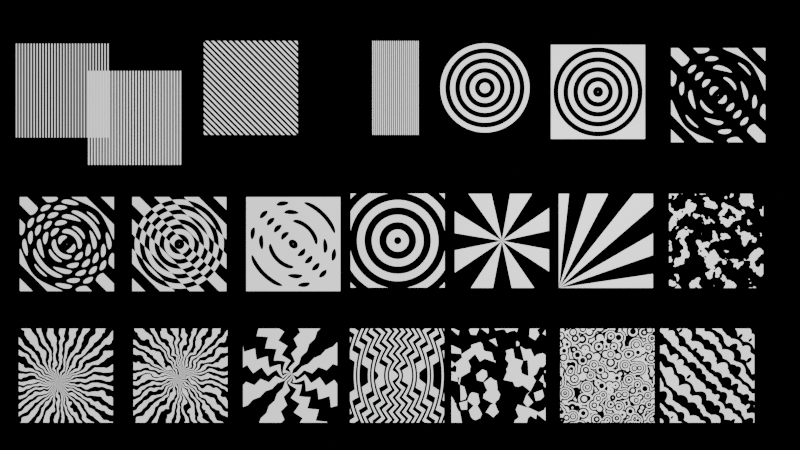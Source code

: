 # Source: Pattern01.blend  (saved by Blender 4.3.32; exported with 4.5.12 LTS)
import bpy
from mathutils import Matrix  # noqa: F401  (used for matrix-valued properties, if any)

bpy.ops.wm.read_factory_settings(use_empty=True)
scene = bpy.context.scene
scene.name = 'Scene'

# ---- collections
col_collection = bpy.data.collections.new('Collection'); scene.collection.children.link(col_collection)

# ---- materials (node trees are filled in below, after node groups)
mat_material_001 = bpy.data.materials.new('Material.001')
mat_material_002 = bpy.data.materials.new('Material.002')
mat_material_003 = bpy.data.materials.new('Material.003')
mat_material_004 = bpy.data.materials.new('Material.004')
mat_material_005 = bpy.data.materials.new('Material.005')
mat_material_006 = bpy.data.materials.new('Material.006')
mat_material_007 = bpy.data.materials.new('Material.007')
mat_material_008 = bpy.data.materials.new('Material.008')
mat_material_009 = bpy.data.materials.new('Material.009')
mat_material_010 = bpy.data.materials.new('Material.010')
mat_material_011 = bpy.data.materials.new('Material.011')
mat_material_012 = bpy.data.materials.new('Material.012')
mat_material_013 = bpy.data.materials.new('Material.013')
mat_material_014 = bpy.data.materials.new('Material.014')
mat_material_015 = bpy.data.materials.new('Material.015')
mat_material_016 = bpy.data.materials.new('Material.016')
mat_material_017 = bpy.data.materials.new('Material.017')
mat_material_018 = bpy.data.materials.new('Material.018')
mat_material_019 = bpy.data.materials.new('Material.019')
mat_material_020 = bpy.data.materials.new('Material.020')
mat_material_021 = bpy.data.materials.new('Material.021')
mat_material_022 = bpy.data.materials.new('Material.022')
mat_material_023 = bpy.data.materials.new('Material.023')
mat_material_024 = bpy.data.materials.new('Material.024')
mat_material_025 = bpy.data.materials.new('Material.025')
mat_material_026 = bpy.data.materials.new('Material.026')

# ---- node groups
ng_geometry_nodes = bpy.data.node_groups.new('Geometry Nodes', 'GeometryNodeTree')
_s = ng_geometry_nodes.interface.new_socket(name='Geometry', in_out='OUTPUT', socket_type='NodeSocketGeometry')
_s = ng_geometry_nodes.interface.new_socket(name='Geometry', in_out='INPUT', socket_type='NodeSocketGeometry')
ng_geometry_nodes.is_modifier = True
_N = ng_geometry_nodes.nodes; _L = ng_geometry_nodes.links
n0 = _N.new('NodeGroupOutput'); n0.name = 'Group Output'; n0.location = (440, 0)
n1 = _N.new('GeometryNodeStringToCurves'); n1.name = 'String to Curves'; n1.location = (-315, 84)
n1.font = None
n1.inputs[1].default_value = 0.1
n2 = _N.new('GeometryNodeCurveToMesh'); n2.name = 'Curve to Mesh'; n2.location = (64, 89)
n3 = _N.new('GeometryNodeFillCurve'); n3.name = 'Fill Curve'; n3.location = (-110, 90)
n4 = _N.new('GeometryNodeSetMaterial'); n4.name = 'Set Material'; n4.location = (244, 52)
n4.inputs[2].default_value = mat_material_003
n5 = _N.new('FunctionNodeInputString'); n5.name = 'String'; n5.location = (-687, -112)
n5.string = 'Not trasparent'
n5.outputs[0].default_value = ''
n6 = _N.new('FunctionNodeInputString'); n6.name = 'String.001'; n6.location = (-684, -228)
n6.string = 'Transform:Location:Z=0.0'
n6.outputs[0].default_value = ''
n7 = _N.new('GeometryNodeStringJoin'); n7.name = 'Join Strings'; n7.location = (-496, -112)
n8 = _N.new('FunctionNodeInputSpecialCharacters'); n8.name = 'Special Characters'; n8.location = (-693, -25)
_L.new(n4.outputs[0], n0.inputs[0])
_L.new(n3.outputs[0], n2.inputs[0])
_L.new(n1.outputs[0], n3.inputs[0])
_L.new(n2.outputs[0], n4.inputs[0])
_L.new(n6.outputs[0], n7.inputs[1])
_L.new(n5.outputs[0], n7.inputs[1])
_L.new(n8.outputs[0], n7.inputs[0])
_L.new(n7.outputs[0], n1.inputs[0])
n0.is_active_output = True
ng_geometry_nodes_001 = bpy.data.node_groups.new('Geometry Nodes.001', 'GeometryNodeTree')
_s = ng_geometry_nodes_001.interface.new_socket(name='Geometry', in_out='OUTPUT', socket_type='NodeSocketGeometry')
_s = ng_geometry_nodes_001.interface.new_socket(name='Geometry', in_out='INPUT', socket_type='NodeSocketGeometry')
ng_geometry_nodes_001.is_modifier = True
_N = ng_geometry_nodes_001.nodes; _L = ng_geometry_nodes_001.links
n0 = _N.new('NodeGroupOutput'); n0.name = 'Group Output'; n0.location = (440, 0)
n1 = _N.new('GeometryNodeStringToCurves'); n1.name = 'String to Curves'; n1.location = (-315, 84)
n1.font = None
n1.inputs[1].default_value = 0.1
n2 = _N.new('GeometryNodeCurveToMesh'); n2.name = 'Curve to Mesh'; n2.location = (64, 89)
n3 = _N.new('GeometryNodeFillCurve'); n3.name = 'Fill Curve'; n3.location = (-110, 90)
n4 = _N.new('GeometryNodeSetMaterial'); n4.name = 'Set Material'; n4.location = (244, 52)
n4.inputs[2].default_value = mat_material_004
n5 = _N.new('FunctionNodeInputString'); n5.name = 'String'; n5.location = (-687, -112)
n5.string = 'Trasparent'
n5.outputs[0].default_value = ''
n6 = _N.new('FunctionNodeInputString'); n6.name = 'String.001'; n6.location = (-684, -228)
n6.string = 'Transform:Location:Z=0.1'
n6.outputs[0].default_value = ''
n7 = _N.new('GeometryNodeStringJoin'); n7.name = 'Join Strings'; n7.location = (-496, -112)
n8 = _N.new('FunctionNodeInputSpecialCharacters'); n8.name = 'Special Characters'; n8.location = (-693, -25)
_L.new(n4.outputs[0], n0.inputs[0])
_L.new(n3.outputs[0], n2.inputs[0])
_L.new(n1.outputs[0], n3.inputs[0])
_L.new(n2.outputs[0], n4.inputs[0])
_L.new(n6.outputs[0], n7.inputs[1])
_L.new(n5.outputs[0], n7.inputs[1])
_L.new(n8.outputs[0], n7.inputs[0])
_L.new(n7.outputs[0], n1.inputs[0])
n0.is_active_output = True
ng_geometry_nodes_002 = bpy.data.node_groups.new('Geometry Nodes.002', 'GeometryNodeTree')
_s = ng_geometry_nodes_002.interface.new_socket(name='Geometry', in_out='OUTPUT', socket_type='NodeSocketGeometry')
_s = ng_geometry_nodes_002.interface.new_socket(name='Geometry', in_out='INPUT', socket_type='NodeSocketGeometry')
ng_geometry_nodes_002.is_modifier = True
_N = ng_geometry_nodes_002.nodes; _L = ng_geometry_nodes_002.links
n0 = _N.new('NodeGroupOutput'); n0.name = 'Group Output'; n0.location = (440, 0)
n1 = _N.new('GeometryNodeStringToCurves'); n1.name = 'String to Curves'; n1.location = (-315, 84)
n1.font = None
n1.inputs[1].default_value = 0.1
n2 = _N.new('GeometryNodeCurveToMesh'); n2.name = 'Curve to Mesh'; n2.location = (64, 89)
n3 = _N.new('GeometryNodeFillCurve'); n3.name = 'Fill Curve'; n3.location = (-110, 90)
n4 = _N.new('GeometryNodeSetMaterial'); n4.name = 'Set Material'; n4.location = (244, 52)
n4.inputs[2].default_value = mat_material_006
n5 = _N.new('FunctionNodeInputString'); n5.name = 'String'; n5.location = (-687, -112)
n5.string = 'Trasparent'
n5.outputs[0].default_value = ''
n6 = _N.new('FunctionNodeInputString'); n6.name = 'String.001'; n6.location = (-684, -228)
n6.string = 'Transform:Location:Z=0.2'
n6.outputs[0].default_value = ''
n7 = _N.new('GeometryNodeStringJoin'); n7.name = 'Join Strings'; n7.location = (-496, -112)
n8 = _N.new('FunctionNodeInputSpecialCharacters'); n8.name = 'Special Characters'; n8.location = (-693, -25)
n9 = _N.new('FunctionNodeInputString'); n9.name = 'String.002'; n9.location = (-682, -326)
n9.string = 'Wave Texture: Diagonal'
n9.outputs[0].default_value = ''
_L.new(n4.outputs[0], n0.inputs[0])
_L.new(n3.outputs[0], n2.inputs[0])
_L.new(n1.outputs[0], n3.inputs[0])
_L.new(n2.outputs[0], n4.inputs[0])
_L.new(n6.outputs[0], n7.inputs[1])
_L.new(n5.outputs[0], n7.inputs[1])
_L.new(n8.outputs[0], n7.inputs[0])
_L.new(n7.outputs[0], n1.inputs[0])
_L.new(n9.outputs[0], n7.inputs[1])
n0.is_active_output = True
ng_geometry_nodes_003 = bpy.data.node_groups.new('Geometry Nodes.003', 'GeometryNodeTree')
_s = ng_geometry_nodes_003.interface.new_socket(name='Geometry', in_out='OUTPUT', socket_type='NodeSocketGeometry')
_s = ng_geometry_nodes_003.interface.new_socket(name='Geometry', in_out='INPUT', socket_type='NodeSocketGeometry')
ng_geometry_nodes_003.is_modifier = True
_N = ng_geometry_nodes_003.nodes; _L = ng_geometry_nodes_003.links
n0 = _N.new('NodeGroupOutput'); n0.name = 'Group Output'; n0.location = (440, 0)
n1 = _N.new('GeometryNodeStringToCurves'); n1.name = 'String to Curves'; n1.location = (-315, 84)
n1.font = None
n1.inputs[1].default_value = 0.1
n2 = _N.new('GeometryNodeCurveToMesh'); n2.name = 'Curve to Mesh'; n2.location = (64, 89)
n3 = _N.new('GeometryNodeFillCurve'); n3.name = 'Fill Curve'; n3.location = (-110, 90)
n4 = _N.new('GeometryNodeSetMaterial'); n4.name = 'Set Material'; n4.location = (244, 52)
n4.inputs[2].default_value = mat_material_008
n5 = _N.new('FunctionNodeInputString'); n5.name = 'String'; n5.location = (-687, -112)
n5.string = 'Trasparent'
n5.outputs[0].default_value = ''
n6 = _N.new('FunctionNodeInputString'); n6.name = 'String.001'; n6.location = (-684, -228)
n6.string = 'Transform:Location:Z=0.2'
n6.outputs[0].default_value = ''
n7 = _N.new('GeometryNodeStringJoin'); n7.name = 'Join Strings'; n7.location = (-496, -112)
n8 = _N.new('FunctionNodeInputSpecialCharacters'); n8.name = 'Special Characters'; n8.location = (-693, -25)
n9 = _N.new('FunctionNodeInputString'); n9.name = 'String.002'; n9.location = (-682, -326)
n9.outputs[0].default_value = ''
_L.new(n4.outputs[0], n0.inputs[0])
_L.new(n3.outputs[0], n2.inputs[0])
_L.new(n1.outputs[0], n3.inputs[0])
_L.new(n2.outputs[0], n4.inputs[0])
_L.new(n6.outputs[0], n7.inputs[1])
_L.new(n5.outputs[0], n7.inputs[1])
_L.new(n8.outputs[0], n7.inputs[0])
_L.new(n7.outputs[0], n1.inputs[0])
_L.new(n9.outputs[0], n7.inputs[1])
n0.is_active_output = True
ng_geometry_nodes_004 = bpy.data.node_groups.new('Geometry Nodes.004', 'GeometryNodeTree')
_s = ng_geometry_nodes_004.interface.new_socket(name='Geometry', in_out='OUTPUT', socket_type='NodeSocketGeometry')
_s = ng_geometry_nodes_004.interface.new_socket(name='Geometry', in_out='INPUT', socket_type='NodeSocketGeometry')
ng_geometry_nodes_004.is_modifier = True
_N = ng_geometry_nodes_004.nodes; _L = ng_geometry_nodes_004.links
n0 = _N.new('NodeGroupOutput'); n0.name = 'Group Output'; n0.location = (440, 0)
n1 = _N.new('GeometryNodeStringToCurves'); n1.name = 'String to Curves'; n1.location = (-315, 84)
n1.font = None
n1.inputs[1].default_value = 0.1
n2 = _N.new('GeometryNodeCurveToMesh'); n2.name = 'Curve to Mesh'; n2.location = (64, 89)
n3 = _N.new('GeometryNodeFillCurve'); n3.name = 'Fill Curve'; n3.location = (-110, 90)
n4 = _N.new('GeometryNodeSetMaterial'); n4.name = 'Set Material'; n4.location = (244, 52)
n4.inputs[2].default_value = mat_material_016
n5 = _N.new('FunctionNodeInputString'); n5.name = 'String'; n5.location = (-687, -112)
n5.string = 'Trasparent'
n5.outputs[0].default_value = ''
n6 = _N.new('FunctionNodeInputString'); n6.name = 'String.001'; n6.location = (-684, -228)
n6.string = 'Transform:Location:Z=0.2'
n6.outputs[0].default_value = ''
n7 = _N.new('GeometryNodeStringJoin'); n7.name = 'Join Strings'; n7.location = (-496, -112)
n8 = _N.new('FunctionNodeInputSpecialCharacters'); n8.name = 'Special Characters'; n8.location = (-693, -25)
n9 = _N.new('FunctionNodeInputString'); n9.name = 'String.002'; n9.location = (-682, -326)
n9.string = 'No Gradient texture'
n9.outputs[0].default_value = ''
_L.new(n4.outputs[0], n0.inputs[0])
_L.new(n3.outputs[0], n2.inputs[0])
_L.new(n1.outputs[0], n3.inputs[0])
_L.new(n2.outputs[0], n4.inputs[0])
_L.new(n6.outputs[0], n7.inputs[1])
_L.new(n5.outputs[0], n7.inputs[1])
_L.new(n8.outputs[0], n7.inputs[0])
_L.new(n7.outputs[0], n1.inputs[0])
_L.new(n9.outputs[0], n7.inputs[1])
n0.is_active_output = True

# ---- material node trees
mat_material_001.use_nodes = True; mat_material_001.node_tree.nodes.clear()
_N = mat_material_001.node_tree.nodes; _L = mat_material_001.node_tree.links
n0 = _N.new('ShaderNodeOutputMaterial'); n0.name = 'Material Output'; n0.location = (599, 353)
n1 = _N.new('ShaderNodeTexWave'); n1.name = 'Wave Texture'; n1.location = (49, 297)
n2 = _N.new('ShaderNodeMapping'); n2.name = 'Mapping'; n2.location = (-151, 302)
n3 = _N.new('ShaderNodeTexCoord'); n3.name = 'Texture Coordinate'; n3.location = (-328, 302)
n4 = _N.new('ShaderNodeMix'); n4.name = 'Mix'; n4.location = (239, 328)
n4.data_type = 'RGBA'
n4.blend_type = 'BURN'
n4.inputs[7].default_value = (0.0, 0.0, 0.0, 1.0)
n5 = _N.new('ShaderNodeMix'); n5.name = 'Mix.001'; n5.location = (419, 355)
n5.data_type = 'RGBA'
n5.blend_type = 'DODGE'
n5.inputs[0].default_value = 1.0
_L.new(n5.outputs[2], n0.inputs[0])
_L.new(n2.outputs[0], n1.inputs[0])
_L.new(n3.outputs[3], n2.inputs[0])
_L.new(n1.outputs[0], n4.inputs[6])
_L.new(n4.outputs[2], n5.inputs[6])
n0.is_active_output = True
mat_material_002.use_nodes = True; mat_material_002.node_tree.nodes.clear()
_N = mat_material_002.node_tree.nodes; _L = mat_material_002.node_tree.links
n0 = _N.new('ShaderNodeOutputMaterial'); n0.name = 'Material Output'; n0.location = (879, 360)
n1 = _N.new('ShaderNodeTexWave'); n1.name = 'Wave Texture'; n1.location = (49, 297)
n2 = _N.new('ShaderNodeMapping'); n2.name = 'Mapping'; n2.location = (-151, 302)
n3 = _N.new('ShaderNodeTexCoord'); n3.name = 'Texture Coordinate'; n3.location = (-328, 302)
n4 = _N.new('ShaderNodeMix'); n4.name = 'Mix'; n4.location = (239, 328)
n4.data_type = 'RGBA'
n4.blend_type = 'BURN'
n4.inputs[7].default_value = (0.0, 0.0, 0.0, 1.0)
n5 = _N.new('ShaderNodeMix'); n5.name = 'Mix.001'; n5.location = (419, 355)
n5.data_type = 'RGBA'
n5.blend_type = 'DODGE'
n5.inputs[0].default_value = 1.0
n5.inputs[7].default_value = (1.0, 1.0, 1.0, 1.0)
n6 = _N.new('ShaderNodeBsdfPrincipled'); n6.name = 'Principled BSDF'; n6.location = (599, 397)
n6.inputs[28].default_value = 1.0
_L.new(n6.outputs[0], n0.inputs[0])
_L.new(n2.outputs[0], n1.inputs[0])
_L.new(n3.outputs[3], n2.inputs[0])
_L.new(n1.outputs[0], n4.inputs[6])
_L.new(n4.outputs[2], n5.inputs[6])
_L.new(n5.outputs[2], n6.inputs[4])
_L.new(n5.outputs[2], n6.inputs[27])
_L.new(n5.outputs[2], n6.inputs[0])
n0.is_active_output = True
mat_material_003.use_nodes = True; mat_material_003.node_tree.nodes.clear()
_N = mat_material_003.node_tree.nodes; _L = mat_material_003.node_tree.links
n0 = _N.new('ShaderNodeBsdfPrincipled'); n0.name = 'Principled BSDF'; n0.location = (10, 300)
n0.inputs[0].default_value = (1.0, 1.0, 1.0, 1.0)
n0.inputs[28].default_value = 1.0
n1 = _N.new('ShaderNodeOutputMaterial'); n1.name = 'Material Output'; n1.location = (300, 300)
_L.new(n0.outputs[0], n1.inputs[0])
n1.is_active_output = True
mat_material_004.use_nodes = True; mat_material_004.node_tree.nodes.clear()
_N = mat_material_004.node_tree.nodes; _L = mat_material_004.node_tree.links
n0 = _N.new('ShaderNodeBsdfPrincipled'); n0.name = 'Principled BSDF'; n0.location = (10, 300)
n0.inputs[0].default_value = (1.0, 1.0, 1.0, 1.0)
n0.inputs[28].default_value = 1.0
n1 = _N.new('ShaderNodeOutputMaterial'); n1.name = 'Material Output'; n1.location = (300, 300)
_L.new(n0.outputs[0], n1.inputs[0])
n1.is_active_output = True
mat_material_005.use_nodes = True; mat_material_005.node_tree.nodes.clear()
_N = mat_material_005.node_tree.nodes; _L = mat_material_005.node_tree.links
n0 = _N.new('ShaderNodeOutputMaterial'); n0.name = 'Material Output'; n0.location = (879, 360)
n1 = _N.new('ShaderNodeTexWave'); n1.name = 'Wave Texture'; n1.location = (49, 297)
n1.bands_direction = 'DIAGONAL'
n2 = _N.new('ShaderNodeMapping'); n2.name = 'Mapping'; n2.location = (-151, 302)
n3 = _N.new('ShaderNodeTexCoord'); n3.name = 'Texture Coordinate'; n3.location = (-328, 302)
n4 = _N.new('ShaderNodeMix'); n4.name = 'Mix'; n4.location = (239, 328)
n4.data_type = 'RGBA'
n4.blend_type = 'BURN'
n4.inputs[7].default_value = (0.0, 0.0, 0.0, 1.0)
n5 = _N.new('ShaderNodeMix'); n5.name = 'Mix.001'; n5.location = (419, 355)
n5.data_type = 'RGBA'
n5.blend_type = 'DODGE'
n5.inputs[0].default_value = 1.0
n5.inputs[7].default_value = (1.0, 1.0, 1.0, 1.0)
n6 = _N.new('ShaderNodeBsdfPrincipled'); n6.name = 'Principled BSDF'; n6.location = (599, 397)
n6.inputs[28].default_value = 1.0
_L.new(n6.outputs[0], n0.inputs[0])
_L.new(n2.outputs[0], n1.inputs[0])
_L.new(n3.outputs[3], n2.inputs[0])
_L.new(n1.outputs[0], n4.inputs[6])
_L.new(n4.outputs[2], n5.inputs[6])
_L.new(n5.outputs[2], n6.inputs[4])
_L.new(n5.outputs[2], n6.inputs[27])
_L.new(n5.outputs[2], n6.inputs[0])
n0.is_active_output = True
mat_material_006.use_nodes = True; mat_material_006.node_tree.nodes.clear()
_N = mat_material_006.node_tree.nodes; _L = mat_material_006.node_tree.links
n0 = _N.new('ShaderNodeBsdfPrincipled'); n0.name = 'Principled BSDF'; n0.location = (10, 300)
n0.inputs[0].default_value = (1.0, 1.0, 1.0, 1.0)
n0.inputs[28].default_value = 1.0
n1 = _N.new('ShaderNodeOutputMaterial'); n1.name = 'Material Output'; n1.location = (300, 300)
_L.new(n0.outputs[0], n1.inputs[0])
n1.is_active_output = True
mat_material_007.use_nodes = True; mat_material_007.node_tree.nodes.clear()
_N = mat_material_007.node_tree.nodes; _L = mat_material_007.node_tree.links
n0 = _N.new('ShaderNodeOutputMaterial'); n0.name = 'Material Output'; n0.location = (1039, 360)
n1 = _N.new('ShaderNodeTexWave'); n1.name = 'Wave Texture'; n1.location = (209, 297)
n1.bands_direction = 'DIAGONAL'
n2 = _N.new('ShaderNodeMapping'); n2.name = 'Mapping'; n2.location = (-151, 302)
n3 = _N.new('ShaderNodeTexCoord'); n3.name = 'Texture Coordinate'; n3.location = (-328, 302)
n4 = _N.new('ShaderNodeMix'); n4.name = 'Mix'; n4.location = (399, 328)
n4.data_type = 'RGBA'
n4.blend_type = 'BURN'
n4.inputs[7].default_value = (0.0, 0.0, 0.0, 1.0)
n5 = _N.new('ShaderNodeMix'); n5.name = 'Mix.001'; n5.location = (579, 355)
n5.data_type = 'RGBA'
n5.blend_type = 'DODGE'
n5.inputs[0].default_value = 1.0
n5.inputs[7].default_value = (1.0, 1.0, 1.0, 1.0)
n6 = _N.new('ShaderNodeBsdfPrincipled'); n6.name = 'Principled BSDF'; n6.location = (759, 397)
n6.inputs[28].default_value = 1.0
n7 = _N.new('ShaderNodeTexGradient'); n7.name = 'Gradient Texture'; n7.location = (29, 249)
_L.new(n6.outputs[0], n0.inputs[0])
_L.new(n7.outputs[0], n1.inputs[0])
_L.new(n3.outputs[3], n2.inputs[0])
_L.new(n1.outputs[0], n4.inputs[6])
_L.new(n4.outputs[2], n5.inputs[6])
_L.new(n5.outputs[2], n6.inputs[4])
_L.new(n5.outputs[2], n6.inputs[27])
_L.new(n5.outputs[2], n6.inputs[0])
_L.new(n2.outputs[0], n7.inputs[0])
n0.is_active_output = True
mat_material_008.use_nodes = True; mat_material_008.node_tree.nodes.clear()
_N = mat_material_008.node_tree.nodes; _L = mat_material_008.node_tree.links
n0 = _N.new('ShaderNodeBsdfPrincipled'); n0.name = 'Principled BSDF'; n0.location = (10, 300)
n0.inputs[0].default_value = (1.0, 1.0, 1.0, 1.0)
n0.inputs[28].default_value = 1.0
n1 = _N.new('ShaderNodeOutputMaterial'); n1.name = 'Material Output'; n1.location = (300, 300)
_L.new(n0.outputs[0], n1.inputs[0])
n1.is_active_output = True
mat_material_009.use_nodes = True; mat_material_009.node_tree.nodes.clear()
_N = mat_material_009.node_tree.nodes; _L = mat_material_009.node_tree.links
n0 = _N.new('ShaderNodeOutputMaterial'); n0.name = 'Material Output'; n0.location = (1039, 360)
n1 = _N.new('ShaderNodeTexWave'); n1.name = 'Wave Texture'; n1.location = (209, 297)
n1.bands_direction = 'DIAGONAL'
n1.inputs[1].default_value = 1.0
n2 = _N.new('ShaderNodeMapping'); n2.name = 'Mapping'; n2.location = (-151, 302)
n3 = _N.new('ShaderNodeTexCoord'); n3.name = 'Texture Coordinate'; n3.location = (-328, 302)
n4 = _N.new('ShaderNodeMix'); n4.name = 'Mix'; n4.location = (399, 328)
n4.data_type = 'RGBA'
n4.blend_type = 'BURN'
n4.inputs[7].default_value = (0.0, 0.0, 0.0, 1.0)
n5 = _N.new('ShaderNodeMix'); n5.name = 'Mix.001'; n5.location = (579, 355)
n5.data_type = 'RGBA'
n5.blend_type = 'DODGE'
n5.inputs[0].default_value = 1.0
n5.inputs[7].default_value = (1.0, 1.0, 1.0, 1.0)
n6 = _N.new('ShaderNodeBsdfPrincipled'); n6.name = 'Principled BSDF'; n6.location = (759, 397)
n6.inputs[28].default_value = 1.0
n7 = _N.new('ShaderNodeTexGradient'); n7.name = 'Gradient Texture'; n7.location = (29, 249)
n7.gradient_type = 'SPHERICAL'
_L.new(n6.outputs[0], n0.inputs[0])
_L.new(n7.outputs[0], n1.inputs[0])
_L.new(n3.outputs[3], n2.inputs[0])
_L.new(n1.outputs[0], n4.inputs[6])
_L.new(n4.outputs[2], n5.inputs[6])
_L.new(n5.outputs[2], n6.inputs[4])
_L.new(n5.outputs[2], n6.inputs[27])
_L.new(n5.outputs[2], n6.inputs[0])
_L.new(n2.outputs[0], n7.inputs[0])
n0.is_active_output = True
mat_material_010.use_nodes = True; mat_material_010.node_tree.nodes.clear()
_N = mat_material_010.node_tree.nodes; _L = mat_material_010.node_tree.links
n0 = _N.new('ShaderNodeOutputMaterial'); n0.name = 'Material Output'; n0.location = (1219, 360)
n1 = _N.new('ShaderNodeTexWave'); n1.name = 'Wave Texture'; n1.location = (209, 297)
n1.bands_direction = 'DIAGONAL'
n1.inputs[1].default_value = 1.0
n2 = _N.new('ShaderNodeMapping'); n2.name = 'Mapping'; n2.location = (-151, 302)
n3 = _N.new('ShaderNodeTexCoord'); n3.name = 'Texture Coordinate'; n3.location = (-328, 302)
n4 = _N.new('ShaderNodeMix'); n4.name = 'Mix'; n4.location = (579, 328)
n4.data_type = 'RGBA'
n4.blend_type = 'BURN'
n4.inputs[7].default_value = (0.0, 0.0, 0.0, 1.0)
n5 = _N.new('ShaderNodeMix'); n5.name = 'Mix.001'; n5.location = (759, 355)
n5.data_type = 'RGBA'
n5.blend_type = 'DODGE'
n5.inputs[0].default_value = 1.0
n5.inputs[7].default_value = (1.0, 1.0, 1.0, 1.0)
n6 = _N.new('ShaderNodeBsdfPrincipled'); n6.name = 'Principled BSDF'; n6.location = (939, 397)
n6.inputs[28].default_value = 1.0
n7 = _N.new('ShaderNodeTexGradient'); n7.name = 'Gradient Texture'; n7.location = (29, 249)
n7.gradient_type = 'SPHERICAL'
n8 = _N.new('ShaderNodeInvert'); n8.name = 'Invert Color'; n8.location = (399, 247)
_L.new(n6.outputs[0], n0.inputs[0])
_L.new(n7.outputs[0], n1.inputs[0])
_L.new(n3.outputs[3], n2.inputs[0])
_L.new(n8.outputs[0], n4.inputs[6])
_L.new(n4.outputs[2], n5.inputs[6])
_L.new(n5.outputs[2], n6.inputs[4])
_L.new(n5.outputs[2], n6.inputs[27])
_L.new(n5.outputs[2], n6.inputs[0])
_L.new(n2.outputs[0], n7.inputs[0])
_L.new(n1.outputs[0], n8.inputs[1])
n0.is_active_output = True
mat_material_011.use_nodes = True; mat_material_011.node_tree.nodes.clear()
_N = mat_material_011.node_tree.nodes; _L = mat_material_011.node_tree.links
n0 = _N.new('ShaderNodeOutputMaterial'); n0.name = 'Material Output'; n0.location = (1219, 360)
n1 = _N.new('ShaderNodeTexWave'); n1.name = 'Wave Texture'; n1.location = (27, 319)
n1.bands_direction = 'DIAGONAL'
n1.inputs[1].default_value = 1.0
n2 = _N.new('ShaderNodeMapping'); n2.name = 'Mapping'; n2.location = (-333, 324)
n3 = _N.new('ShaderNodeTexCoord'); n3.name = 'Texture Coordinate'; n3.location = (-510, 324)
n4 = _N.new('ShaderNodeMix'); n4.name = 'Mix'; n4.location = (579, 328)
n4.data_type = 'RGBA'
n4.blend_type = 'BURN'
n4.inputs[7].default_value = (0.0, 0.0, 0.0, 1.0)
n5 = _N.new('ShaderNodeMix'); n5.name = 'Mix.001'; n5.location = (759, 355)
n5.data_type = 'RGBA'
n5.blend_type = 'DODGE'
n5.inputs[0].default_value = 1.0
n5.inputs[7].default_value = (1.0, 1.0, 1.0, 1.0)
n6 = _N.new('ShaderNodeBsdfPrincipled'); n6.name = 'Principled BSDF'; n6.location = (939, 397)
n6.inputs[28].default_value = 1.0
n7 = _N.new('ShaderNodeTexGradient'); n7.name = 'Gradient Texture'; n7.location = (-153, 271)
n7.gradient_type = 'SPHERICAL'
n8 = _N.new('ShaderNodeInvert'); n8.name = 'Invert Color'; n8.location = (217, 269)
n9 = _N.new('ShaderNodeMix'); n9.name = 'Mix.002'; n9.location = (402, 98)
n9.data_type = 'RGBA'
n9.blend_type = 'SUBTRACT'
n9.inputs[0].default_value = 1.0
n10 = _N.new('ShaderNodeTexWave'); n10.name = 'Wave Texture.001'; n10.location = (32, -30)
n10.bands_direction = 'DIAGONAL'
n10.inputs[1].default_value = 1.0
_L.new(n6.outputs[0], n0.inputs[0])
_L.new(n7.outputs[0], n1.inputs[0])
_L.new(n3.outputs[3], n2.inputs[0])
_L.new(n4.outputs[2], n5.inputs[6])
_L.new(n5.outputs[2], n6.inputs[4])
_L.new(n5.outputs[2], n6.inputs[27])
_L.new(n5.outputs[2], n6.inputs[0])
_L.new(n2.outputs[0], n7.inputs[0])
_L.new(n1.outputs[0], n8.inputs[1])
_L.new(n9.outputs[2], n4.inputs[6])
_L.new(n8.outputs[0], n9.inputs[6])
_L.new(n2.outputs[0], n10.inputs[0])
_L.new(n10.outputs[0], n9.inputs[7])
n0.is_active_output = True
mat_material_012.use_nodes = True; mat_material_012.node_tree.nodes.clear()
_N = mat_material_012.node_tree.nodes; _L = mat_material_012.node_tree.links
n0 = _N.new('ShaderNodeOutputMaterial'); n0.name = 'Material Output'; n0.location = (1219, 360)
n1 = _N.new('ShaderNodeTexWave'); n1.name = 'Wave Texture'; n1.location = (27, 319)
n1.bands_direction = 'DIAGONAL'
n1.inputs[1].default_value = 1.0
n2 = _N.new('ShaderNodeMapping'); n2.name = 'Mapping'; n2.location = (-333, 324)
n3 = _N.new('ShaderNodeTexCoord'); n3.name = 'Texture Coordinate'; n3.location = (-510, 324)
n4 = _N.new('ShaderNodeMix'); n4.name = 'Mix'; n4.location = (579, 328)
n4.data_type = 'RGBA'
n4.blend_type = 'BURN'
n4.inputs[7].default_value = (0.0, 0.0, 0.0, 1.0)
n5 = _N.new('ShaderNodeMix'); n5.name = 'Mix.001'; n5.location = (759, 355)
n5.data_type = 'RGBA'
n5.blend_type = 'DODGE'
n5.inputs[0].default_value = 1.0
n5.inputs[7].default_value = (1.0, 1.0, 1.0, 1.0)
n6 = _N.new('ShaderNodeBsdfPrincipled'); n6.name = 'Principled BSDF'; n6.location = (939, 397)
n6.inputs[28].default_value = 1.0
n7 = _N.new('ShaderNodeTexGradient'); n7.name = 'Gradient Texture'; n7.location = (-153, 271)
n7.gradient_type = 'SPHERICAL'
n8 = _N.new('ShaderNodeInvert'); n8.name = 'Invert Color'; n8.location = (217, 269)
n9 = _N.new('ShaderNodeMix'); n9.name = 'Mix.002'; n9.location = (402, 98)
n9.data_type = 'RGBA'
n9.blend_type = 'DIFFERENCE'
n9.inputs[0].default_value = 1.0
n10 = _N.new('ShaderNodeTexWave'); n10.name = 'Wave Texture.001'; n10.location = (32, -30)
n10.bands_direction = 'DIAGONAL'
n10.inputs[1].default_value = 1.0
_L.new(n6.outputs[0], n0.inputs[0])
_L.new(n7.outputs[0], n1.inputs[0])
_L.new(n3.outputs[3], n2.inputs[0])
_L.new(n4.outputs[2], n5.inputs[6])
_L.new(n5.outputs[2], n6.inputs[4])
_L.new(n5.outputs[2], n6.inputs[27])
_L.new(n5.outputs[2], n6.inputs[0])
_L.new(n2.outputs[0], n7.inputs[0])
_L.new(n1.outputs[0], n8.inputs[1])
_L.new(n9.outputs[2], n4.inputs[6])
_L.new(n8.outputs[0], n9.inputs[6])
_L.new(n2.outputs[0], n10.inputs[0])
_L.new(n10.outputs[0], n9.inputs[7])
n0.is_active_output = True
mat_material_013.use_nodes = True; mat_material_013.node_tree.nodes.clear()
_N = mat_material_013.node_tree.nodes; _L = mat_material_013.node_tree.links
n0 = _N.new('ShaderNodeOutputMaterial'); n0.name = 'Material Output'; n0.location = (1219, 360)
n1 = _N.new('ShaderNodeTexWave'); n1.name = 'Wave Texture'; n1.location = (27, 319)
n1.bands_direction = 'DIAGONAL'
n1.inputs[1].default_value = 1.0
n2 = _N.new('ShaderNodeMapping'); n2.name = 'Mapping'; n2.location = (-333, 324)
n3 = _N.new('ShaderNodeTexCoord'); n3.name = 'Texture Coordinate'; n3.location = (-510, 324)
n4 = _N.new('ShaderNodeMix'); n4.name = 'Mix'; n4.location = (579, 328)
n4.data_type = 'RGBA'
n4.blend_type = 'BURN'
n4.inputs[7].default_value = (0.0, 0.0, 0.0, 1.0)
n5 = _N.new('ShaderNodeMix'); n5.name = 'Mix.001'; n5.location = (759, 355)
n5.data_type = 'RGBA'
n5.blend_type = 'DODGE'
n5.inputs[0].default_value = 1.0
n5.inputs[7].default_value = (1.0, 1.0, 1.0, 1.0)
n6 = _N.new('ShaderNodeBsdfPrincipled'); n6.name = 'Principled BSDF'; n6.location = (939, 397)
n6.inputs[28].default_value = 1.0
n7 = _N.new('ShaderNodeTexGradient'); n7.name = 'Gradient Texture'; n7.location = (-153, 271)
n7.gradient_type = 'SPHERICAL'
n8 = _N.new('ShaderNodeInvert'); n8.name = 'Invert Color'; n8.location = (217, 269)
n9 = _N.new('ShaderNodeMix'); n9.name = 'Mix.002'; n9.location = (402, 98)
n9.data_type = 'RGBA'
n9.blend_type = 'EXCLUSION'
n9.inputs[0].default_value = 1.0
n10 = _N.new('ShaderNodeTexWave'); n10.name = 'Wave Texture.001'; n10.location = (32, -30)
n10.bands_direction = 'DIAGONAL'
n10.inputs[1].default_value = 1.0
_L.new(n6.outputs[0], n0.inputs[0])
_L.new(n7.outputs[0], n1.inputs[0])
_L.new(n3.outputs[3], n2.inputs[0])
_L.new(n4.outputs[2], n5.inputs[6])
_L.new(n5.outputs[2], n6.inputs[4])
_L.new(n5.outputs[2], n6.inputs[27])
_L.new(n5.outputs[2], n6.inputs[0])
_L.new(n2.outputs[0], n7.inputs[0])
_L.new(n1.outputs[0], n8.inputs[1])
_L.new(n9.outputs[2], n4.inputs[6])
_L.new(n8.outputs[0], n9.inputs[6])
_L.new(n2.outputs[0], n10.inputs[0])
_L.new(n10.outputs[0], n9.inputs[7])
n0.is_active_output = True
mat_material_014.use_nodes = True; mat_material_014.node_tree.nodes.clear()
_N = mat_material_014.node_tree.nodes; _L = mat_material_014.node_tree.links
n0 = _N.new('ShaderNodeOutputMaterial'); n0.name = 'Material Output'; n0.location = (1219, 360)
n1 = _N.new('ShaderNodeTexWave'); n1.name = 'Wave Texture'; n1.location = (27, 319)
n1.bands_direction = 'DIAGONAL'
n1.inputs[1].default_value = 1.0
n2 = _N.new('ShaderNodeMapping'); n2.name = 'Mapping'; n2.location = (-333, 324)
n3 = _N.new('ShaderNodeTexCoord'); n3.name = 'Texture Coordinate'; n3.location = (-510, 324)
n4 = _N.new('ShaderNodeMix'); n4.name = 'Mix'; n4.location = (579, 328)
n4.data_type = 'RGBA'
n4.blend_type = 'BURN'
n4.inputs[7].default_value = (0.0, 0.0, 0.0, 1.0)
n5 = _N.new('ShaderNodeMix'); n5.name = 'Mix.001'; n5.location = (759, 355)
n5.data_type = 'RGBA'
n5.blend_type = 'DODGE'
n5.inputs[0].default_value = 1.0
n5.inputs[7].default_value = (1.0, 1.0, 1.0, 1.0)
n6 = _N.new('ShaderNodeBsdfPrincipled'); n6.name = 'Principled BSDF'; n6.location = (939, 397)
n6.inputs[28].default_value = 1.0
n7 = _N.new('ShaderNodeTexGradient'); n7.name = 'Gradient Texture'; n7.location = (-153, 271)
n7.gradient_type = 'SPHERICAL'
n8 = _N.new('ShaderNodeInvert'); n8.name = 'Invert Color'; n8.location = (217, 269)
n9 = _N.new('ShaderNodeMix'); n9.name = 'Mix.002'; n9.location = (402, 98)
n9.data_type = 'RGBA'
n9.blend_type = 'ADD'
n9.inputs[0].default_value = 1.0
n10 = _N.new('ShaderNodeTexWave'); n10.name = 'Wave Texture.001'; n10.location = (32, -30)
n10.bands_direction = 'DIAGONAL'
n10.inputs[1].default_value = 1.0
_L.new(n6.outputs[0], n0.inputs[0])
_L.new(n7.outputs[0], n1.inputs[0])
_L.new(n3.outputs[3], n2.inputs[0])
_L.new(n4.outputs[2], n5.inputs[6])
_L.new(n5.outputs[2], n6.inputs[4])
_L.new(n5.outputs[2], n6.inputs[27])
_L.new(n5.outputs[2], n6.inputs[0])
_L.new(n2.outputs[0], n7.inputs[0])
_L.new(n1.outputs[0], n8.inputs[1])
_L.new(n9.outputs[2], n4.inputs[6])
_L.new(n8.outputs[0], n9.inputs[6])
_L.new(n2.outputs[0], n10.inputs[0])
_L.new(n10.outputs[0], n9.inputs[7])
n0.is_active_output = True
mat_material_015.use_nodes = True; mat_material_015.node_tree.nodes.clear()
_N = mat_material_015.node_tree.nodes; _L = mat_material_015.node_tree.links
n0 = _N.new('ShaderNodeOutputMaterial'); n0.name = 'Material Output'; n0.location = (1039, 360)
n1 = _N.new('ShaderNodeTexWave'); n1.name = 'Wave Texture'; n1.location = (209, 297)
n1.wave_type = 'RINGS'
n1.bands_direction = 'DIAGONAL'
n1.rings_direction = 'SPHERICAL'
n1.inputs[1].default_value = 1.0
n2 = _N.new('ShaderNodeMapping'); n2.name = 'Mapping'; n2.location = (-151, 302)
n3 = _N.new('ShaderNodeTexCoord'); n3.name = 'Texture Coordinate'; n3.location = (-328, 302)
n4 = _N.new('ShaderNodeMix'); n4.name = 'Mix'; n4.location = (399, 328)
n4.data_type = 'RGBA'
n4.blend_type = 'BURN'
n4.inputs[7].default_value = (0.0, 0.0, 0.0, 1.0)
n5 = _N.new('ShaderNodeMix'); n5.name = 'Mix.001'; n5.location = (579, 355)
n5.data_type = 'RGBA'
n5.blend_type = 'DODGE'
n5.inputs[0].default_value = 1.0
n5.inputs[7].default_value = (1.0, 1.0, 1.0, 1.0)
n6 = _N.new('ShaderNodeBsdfPrincipled'); n6.name = 'Principled BSDF'; n6.location = (759, 397)
n6.inputs[28].default_value = 1.0
n7 = _N.new('ShaderNodeTexGradient'); n7.name = 'Gradient Texture'; n7.location = (33, 105)
n7.gradient_type = 'SPHERICAL'
_L.new(n6.outputs[0], n0.inputs[0])
_L.new(n3.outputs[3], n2.inputs[0])
_L.new(n1.outputs[0], n4.inputs[6])
_L.new(n4.outputs[2], n5.inputs[6])
_L.new(n5.outputs[2], n6.inputs[4])
_L.new(n5.outputs[2], n6.inputs[27])
_L.new(n5.outputs[2], n6.inputs[0])
_L.new(n2.outputs[0], n7.inputs[0])
_L.new(n2.outputs[0], n1.inputs[0])
n0.is_active_output = True
mat_material_016.use_nodes = True; mat_material_016.node_tree.nodes.clear()
_N = mat_material_016.node_tree.nodes; _L = mat_material_016.node_tree.links
n0 = _N.new('ShaderNodeBsdfPrincipled'); n0.name = 'Principled BSDF'; n0.location = (10, 300)
n0.inputs[0].default_value = (1.0, 1.0, 1.0, 1.0)
n0.inputs[28].default_value = 1.0
n1 = _N.new('ShaderNodeOutputMaterial'); n1.name = 'Material Output'; n1.location = (300, 300)
_L.new(n0.outputs[0], n1.inputs[0])
n1.is_active_output = True
mat_material_017.use_nodes = True; mat_material_017.node_tree.nodes.clear()
_N = mat_material_017.node_tree.nodes; _L = mat_material_017.node_tree.links
n0 = _N.new('ShaderNodeOutputMaterial'); n0.name = 'Material Output'; n0.location = (1039, 360)
n1 = _N.new('ShaderNodeTexWave'); n1.name = 'Wave Texture'; n1.location = (209, 297)
n1.inputs[1].default_value = 2.5
n2 = _N.new('ShaderNodeMapping'); n2.name = 'Mapping'; n2.location = (-151, 302)
n3 = _N.new('ShaderNodeTexCoord'); n3.name = 'Texture Coordinate'; n3.location = (-328, 302)
n4 = _N.new('ShaderNodeMix'); n4.name = 'Mix'; n4.location = (399, 328)
n4.data_type = 'RGBA'
n4.blend_type = 'BURN'
n4.inputs[7].default_value = (0.0, 0.0, 0.0, 1.0)
n5 = _N.new('ShaderNodeMix'); n5.name = 'Mix.001'; n5.location = (579, 355)
n5.data_type = 'RGBA'
n5.blend_type = 'DODGE'
n5.inputs[0].default_value = 1.0
n5.inputs[7].default_value = (1.0, 1.0, 1.0, 1.0)
n6 = _N.new('ShaderNodeBsdfPrincipled'); n6.name = 'Principled BSDF'; n6.location = (759, 397)
n6.inputs[28].default_value = 1.0
n7 = _N.new('ShaderNodeTexGradient'); n7.name = 'Gradient Texture'; n7.location = (29, 249)
n7.gradient_type = 'RADIAL'
_L.new(n6.outputs[0], n0.inputs[0])
_L.new(n7.outputs[0], n1.inputs[0])
_L.new(n3.outputs[3], n2.inputs[0])
_L.new(n1.outputs[0], n4.inputs[6])
_L.new(n4.outputs[2], n5.inputs[6])
_L.new(n5.outputs[2], n6.inputs[4])
_L.new(n5.outputs[2], n6.inputs[27])
_L.new(n5.outputs[2], n6.inputs[0])
_L.new(n2.outputs[0], n7.inputs[0])
n0.is_active_output = True
mat_material_018.use_nodes = True; mat_material_018.node_tree.nodes.clear()
_N = mat_material_018.node_tree.nodes; _L = mat_material_018.node_tree.links
n0 = _N.new('ShaderNodeOutputMaterial'); n0.name = 'Material Output'; n0.location = (1039, 360)
n1 = _N.new('ShaderNodeTexWave'); n1.name = 'Wave Texture'; n1.location = (209, 297)
n1.inputs[1].default_value = 5.25
n2 = _N.new('ShaderNodeMapping'); n2.name = 'Mapping'; n2.location = (-151, 302)
n2.inputs[1].default_value = (1.0, 1.0, 0.0)
n3 = _N.new('ShaderNodeTexCoord'); n3.name = 'Texture Coordinate'; n3.location = (-328, 302)
n4 = _N.new('ShaderNodeMix'); n4.name = 'Mix'; n4.location = (399, 328)
n4.data_type = 'RGBA'
n4.blend_type = 'BURN'
n4.inputs[7].default_value = (0.0, 0.0, 0.0, 1.0)
n5 = _N.new('ShaderNodeMix'); n5.name = 'Mix.001'; n5.location = (579, 355)
n5.data_type = 'RGBA'
n5.blend_type = 'DODGE'
n5.inputs[0].default_value = 1.0
n5.inputs[7].default_value = (1.0, 1.0, 1.0, 1.0)
n6 = _N.new('ShaderNodeBsdfPrincipled'); n6.name = 'Principled BSDF'; n6.location = (759, 397)
n6.inputs[28].default_value = 1.0
n7 = _N.new('ShaderNodeTexGradient'); n7.name = 'Gradient Texture'; n7.location = (29, 249)
n7.gradient_type = 'RADIAL'
_L.new(n6.outputs[0], n0.inputs[0])
_L.new(n7.outputs[0], n1.inputs[0])
_L.new(n3.outputs[3], n2.inputs[0])
_L.new(n1.outputs[0], n4.inputs[6])
_L.new(n4.outputs[2], n5.inputs[6])
_L.new(n5.outputs[2], n6.inputs[4])
_L.new(n5.outputs[2], n6.inputs[27])
_L.new(n5.outputs[2], n6.inputs[0])
_L.new(n2.outputs[0], n7.inputs[0])
n0.is_active_output = True
mat_material_019.use_nodes = True; mat_material_019.node_tree.nodes.clear()
_N = mat_material_019.node_tree.nodes; _L = mat_material_019.node_tree.links
n0 = _N.new('ShaderNodeOutputMaterial'); n0.name = 'Material Output'; n0.location = (1074, 360)
n1 = _N.new('ShaderNodeTexWave'); n1.name = 'Wave Texture'; n1.location = (244, 297)
n1.inputs[1].default_value = 1.6
n2 = _N.new('ShaderNodeMapping'); n2.name = 'Mapping'; n2.location = (-116, 302)
n3 = _N.new('ShaderNodeTexCoord'); n3.name = 'Texture Coordinate'; n3.location = (-476, 308)
n4 = _N.new('ShaderNodeMix'); n4.name = 'Mix'; n4.location = (434, 328)
n4.data_type = 'RGBA'
n4.blend_type = 'BURN'
n4.inputs[7].default_value = (0.0, 0.0, 0.0, 1.0)
n5 = _N.new('ShaderNodeMix'); n5.name = 'Mix.001'; n5.location = (614, 355)
n5.data_type = 'RGBA'
n5.blend_type = 'DODGE'
n5.inputs[0].default_value = 1.0
n5.inputs[7].default_value = (1.0, 1.0, 1.0, 1.0)
n6 = _N.new('ShaderNodeBsdfPrincipled'); n6.name = 'Principled BSDF'; n6.location = (794, 397)
n6.inputs[28].default_value = 1.0
n7 = _N.new('ShaderNodeTexGradient'); n7.name = 'Gradient Texture'; n7.location = (64, 249)
n7.gradient_type = 'RADIAL'
n8 = _N.new('ShaderNodeTexNoise'); n8.name = 'Noise Texture'; n8.location = (-296, 325)
n8.inputs[2].default_value = 4.0
_L.new(n6.outputs[0], n0.inputs[0])
_L.new(n7.outputs[0], n1.inputs[0])
_L.new(n8.outputs[1], n2.inputs[0])
_L.new(n1.outputs[0], n4.inputs[6])
_L.new(n4.outputs[2], n5.inputs[6])
_L.new(n5.outputs[2], n6.inputs[4])
_L.new(n5.outputs[2], n6.inputs[27])
_L.new(n5.outputs[2], n6.inputs[0])
_L.new(n2.outputs[0], n7.inputs[0])
_L.new(n3.outputs[3], n8.inputs[0])
n0.is_active_output = True
mat_material_020.use_nodes = True; mat_material_020.node_tree.nodes.clear()
_N = mat_material_020.node_tree.nodes; _L = mat_material_020.node_tree.links
n0 = _N.new('ShaderNodeOutputMaterial'); n0.name = 'Material Output'; n0.location = (1434, 360)
n1 = _N.new('ShaderNodeTexWave'); n1.name = 'Wave Texture'; n1.location = (604, 297)
n1.inputs[1].default_value = 10.0
n2 = _N.new('ShaderNodeMapping'); n2.name = 'Mapping'; n2.location = (244, 302)
n3 = _N.new('ShaderNodeTexCoord'); n3.name = 'Texture Coordinate'; n3.location = (-328, 71)
n4 = _N.new('ShaderNodeMix'); n4.name = 'Mix'; n4.location = (794, 328)
n4.data_type = 'RGBA'
n4.blend_type = 'BURN'
n4.inputs[7].default_value = (0.0, 0.0, 0.0, 1.0)
n5 = _N.new('ShaderNodeMix'); n5.name = 'Mix.001'; n5.location = (974, 355)
n5.data_type = 'RGBA'
n5.blend_type = 'DODGE'
n5.inputs[0].default_value = 1.0
n5.inputs[7].default_value = (1.0, 1.0, 1.0, 1.0)
n6 = _N.new('ShaderNodeBsdfPrincipled'); n6.name = 'Principled BSDF'; n6.location = (1154, 397)
n6.inputs[28].default_value = 1.0
n7 = _N.new('ShaderNodeTexGradient'); n7.name = 'Gradient Texture'; n7.location = (424, 249)
n7.gradient_type = 'RADIAL'
n8 = _N.new('ShaderNodeTexNoise'); n8.name = 'Noise Texture'; n8.location = (-146, 299)
n8.inputs[2].default_value = 2.8
n9 = _N.new('ShaderNodeMix'); n9.name = 'Mix.002'; n9.location = (34, 248)
n9.data_type = 'RGBA'
n9.inputs[0].default_value = 0.75
_L.new(n6.outputs[0], n0.inputs[0])
_L.new(n7.outputs[0], n1.inputs[0])
_L.new(n1.outputs[0], n4.inputs[6])
_L.new(n4.outputs[2], n5.inputs[6])
_L.new(n5.outputs[2], n6.inputs[4])
_L.new(n5.outputs[2], n6.inputs[27])
_L.new(n5.outputs[2], n6.inputs[0])
_L.new(n2.outputs[0], n7.inputs[0])
_L.new(n3.outputs[3], n8.inputs[0])
_L.new(n8.outputs[1], n9.inputs[6])
_L.new(n3.outputs[3], n9.inputs[7])
_L.new(n9.outputs[2], n2.inputs[0])
n0.is_active_output = True
mat_material_021.use_nodes = True; mat_material_021.node_tree.nodes.clear()
_N = mat_material_021.node_tree.nodes; _L = mat_material_021.node_tree.links
n0 = _N.new('ShaderNodeOutputMaterial'); n0.name = 'Material Output'; n0.location = (1434, 360)
n1 = _N.new('ShaderNodeTexWave'); n1.name = 'Wave Texture'; n1.location = (604, 297)
n1.inputs[1].default_value = 10.0
n2 = _N.new('ShaderNodeMapping'); n2.name = 'Mapping'; n2.location = (244, 302)
n3 = _N.new('ShaderNodeTexCoord'); n3.name = 'Texture Coordinate'; n3.location = (-669, 226)
n4 = _N.new('ShaderNodeMix'); n4.name = 'Mix'; n4.location = (794, 328)
n4.data_type = 'RGBA'
n4.blend_type = 'BURN'
n4.inputs[7].default_value = (0.0, 0.0, 0.0, 1.0)
n5 = _N.new('ShaderNodeMix'); n5.name = 'Mix.001'; n5.location = (974, 355)
n5.data_type = 'RGBA'
n5.blend_type = 'DODGE'
n5.inputs[0].default_value = 1.0
n5.inputs[7].default_value = (1.0, 1.0, 1.0, 1.0)
n6 = _N.new('ShaderNodeBsdfPrincipled'); n6.name = 'Principled BSDF'; n6.location = (1154, 397)
n6.inputs[28].default_value = 1.0
n7 = _N.new('ShaderNodeTexGradient'); n7.name = 'Gradient Texture'; n7.location = (424, 249)
n7.gradient_type = 'RADIAL'
n8 = _N.new('ShaderNodeTexNoise'); n8.name = 'Noise Texture'; n8.location = (-465, 447)
n8.inputs[2].default_value = 2.8
n9 = _N.new('ShaderNodeMix'); n9.name = 'Mix.002'; n9.location = (-197, 304)
n9.data_type = 'RGBA'
n10 = _N.new('ShaderNodeMix'); n10.name = 'Mix.003'; n10.location = (64, 318)
n10.data_type = 'RGBA'
n10.blend_type = 'SUBTRACT'
n11 = _N.new('ShaderNodeValue'); n11.name = 'Value'; n11.location = (-413, 576)
n11.outputs[0].default_value = 0.7
n12 = _N.new('ShaderNodeMath'); n12.name = 'Math'; n12.location = (-187, 604)
n12.operation = 'SUBTRACT'
n12.inputs[0].default_value = 1.0
_L.new(n6.outputs[0], n0.inputs[0])
_L.new(n7.outputs[0], n1.inputs[0])
_L.new(n10.outputs[2], n2.inputs[0])
_L.new(n1.outputs[0], n4.inputs[6])
_L.new(n4.outputs[2], n5.inputs[6])
_L.new(n5.outputs[2], n6.inputs[4])
_L.new(n5.outputs[2], n6.inputs[27])
_L.new(n5.outputs[2], n6.inputs[0])
_L.new(n2.outputs[0], n7.inputs[0])
_L.new(n3.outputs[3], n8.inputs[0])
_L.new(n8.outputs[1], n9.inputs[6])
_L.new(n3.outputs[3], n9.inputs[7])
_L.new(n9.outputs[2], n10.inputs[6])
_L.new(n11.outputs[0], n12.inputs[1])
_L.new(n11.outputs[0], n9.inputs[0])
_L.new(n12.outputs[0], n10.inputs[0])
n0.is_active_output = True
mat_material_022.use_nodes = True; mat_material_022.node_tree.nodes.clear()
_N = mat_material_022.node_tree.nodes; _L = mat_material_022.node_tree.links
n0 = _N.new('ShaderNodeOutputMaterial'); n0.name = 'Material Output'; n0.location = (1536, 360)
n1 = _N.new('ShaderNodeTexWave'); n1.name = 'Wave Texture'; n1.location = (706, 297)
n1.inputs[1].default_value = 2.5
n2 = _N.new('ShaderNodeMapping'); n2.name = 'Mapping'; n2.location = (346, 302)
n3 = _N.new('ShaderNodeTexCoord'); n3.name = 'Texture Coordinate'; n3.location = (-669, 226)
n4 = _N.new('ShaderNodeMix'); n4.name = 'Mix'; n4.location = (896, 328)
n4.data_type = 'RGBA'
n4.blend_type = 'BURN'
n4.inputs[7].default_value = (0.0, 0.0, 0.0, 1.0)
n5 = _N.new('ShaderNodeMix'); n5.name = 'Mix.001'; n5.location = (1076, 355)
n5.data_type = 'RGBA'
n5.blend_type = 'DODGE'
n5.inputs[0].default_value = 1.0
n5.inputs[7].default_value = (1.0, 1.0, 1.0, 1.0)
n6 = _N.new('ShaderNodeBsdfPrincipled'); n6.name = 'Principled BSDF'; n6.location = (1256, 397)
n6.inputs[28].default_value = 1.0
n7 = _N.new('ShaderNodeTexGradient'); n7.name = 'Gradient Texture'; n7.location = (526, 249)
n7.gradient_type = 'RADIAL'
n8 = _N.new('ShaderNodeMix'); n8.name = 'Mix.002'; n8.location = (-95, 304)
n8.data_type = 'RGBA'
n9 = _N.new('ShaderNodeMix'); n9.name = 'Mix.003'; n9.location = (166, 318)
n9.data_type = 'RGBA'
n9.blend_type = 'SUBTRACT'
n10 = _N.new('ShaderNodeValue'); n10.name = 'Value'; n10.location = (-413, 576)
n10.outputs[0].default_value = 0.88
n11 = _N.new('ShaderNodeMath'); n11.name = 'Math'; n11.location = (-187, 604)
n11.operation = 'SUBTRACT'
n11.inputs[0].default_value = 1.0
n12 = _N.new('ShaderNodeTexWave'); n12.name = 'Wave Texture.001'; n12.location = (-415, 433)
n12.wave_type = 'RINGS'
n12.rings_direction = 'SPHERICAL'
n12.wave_profile = 'TRI'
n12.inputs[1].default_value = 1.0
_L.new(n6.outputs[0], n0.inputs[0])
_L.new(n7.outputs[0], n1.inputs[0])
_L.new(n9.outputs[2], n2.inputs[0])
_L.new(n1.outputs[0], n4.inputs[6])
_L.new(n4.outputs[2], n5.inputs[6])
_L.new(n5.outputs[2], n6.inputs[4])
_L.new(n5.outputs[2], n6.inputs[27])
_L.new(n5.outputs[2], n6.inputs[0])
_L.new(n2.outputs[0], n7.inputs[0])
_L.new(n12.outputs[0], n8.inputs[6])
_L.new(n3.outputs[3], n8.inputs[7])
_L.new(n8.outputs[2], n9.inputs[6])
_L.new(n10.outputs[0], n11.inputs[1])
_L.new(n10.outputs[0], n8.inputs[0])
_L.new(n11.outputs[0], n9.inputs[0])
_L.new(n3.outputs[3], n12.inputs[0])
n0.is_active_output = True
mat_material_023.use_nodes = True; mat_material_023.node_tree.nodes.clear()
_N = mat_material_023.node_tree.nodes; _L = mat_material_023.node_tree.links
n0 = _N.new('ShaderNodeOutputMaterial'); n0.name = 'Material Output'; n0.location = (1536, 360)
n1 = _N.new('ShaderNodeTexWave'); n1.name = 'Wave Texture'; n1.location = (706, 297)
n1.inputs[1].default_value = 2.5
n2 = _N.new('ShaderNodeMapping'); n2.name = 'Mapping'; n2.location = (346, 302)
n3 = _N.new('ShaderNodeTexCoord'); n3.name = 'Texture Coordinate'; n3.location = (-669, 226)
n4 = _N.new('ShaderNodeMix'); n4.name = 'Mix'; n4.location = (896, 328)
n4.data_type = 'RGBA'
n4.blend_type = 'BURN'
n4.inputs[7].default_value = (0.0, 0.0, 0.0, 1.0)
n5 = _N.new('ShaderNodeMix'); n5.name = 'Mix.001'; n5.location = (1076, 355)
n5.data_type = 'RGBA'
n5.blend_type = 'DODGE'
n5.inputs[0].default_value = 1.0
n5.inputs[7].default_value = (1.0, 1.0, 1.0, 1.0)
n6 = _N.new('ShaderNodeBsdfPrincipled'); n6.name = 'Principled BSDF'; n6.location = (1256, 397)
n6.inputs[28].default_value = 1.0
n7 = _N.new('ShaderNodeMix'); n7.name = 'Mix.002'; n7.location = (-95, 304)
n7.data_type = 'RGBA'
n8 = _N.new('ShaderNodeMix'); n8.name = 'Mix.003'; n8.location = (166, 318)
n8.data_type = 'RGBA'
n8.blend_type = 'SUBTRACT'
n9 = _N.new('ShaderNodeValue'); n9.name = 'Value'; n9.location = (-413, 576)
n9.outputs[0].default_value = 0.88
n10 = _N.new('ShaderNodeMath'); n10.name = 'Math'; n10.location = (-187, 604)
n10.operation = 'SUBTRACT'
n10.inputs[0].default_value = 1.0
n11 = _N.new('ShaderNodeTexWave'); n11.name = 'Wave Texture.001'; n11.location = (-415, 433)
n11.wave_type = 'RINGS'
n11.rings_direction = 'SPHERICAL'
n11.wave_profile = 'TRI'
n11.inputs[1].default_value = 1.0
_L.new(n6.outputs[0], n0.inputs[0])
_L.new(n8.outputs[2], n2.inputs[0])
_L.new(n1.outputs[0], n4.inputs[6])
_L.new(n4.outputs[2], n5.inputs[6])
_L.new(n5.outputs[2], n6.inputs[4])
_L.new(n5.outputs[2], n6.inputs[27])
_L.new(n5.outputs[2], n6.inputs[0])
_L.new(n11.outputs[0], n7.inputs[6])
_L.new(n3.outputs[3], n7.inputs[7])
_L.new(n7.outputs[2], n8.inputs[6])
_L.new(n9.outputs[0], n10.inputs[1])
_L.new(n9.outputs[0], n7.inputs[0])
_L.new(n10.outputs[0], n8.inputs[0])
_L.new(n3.outputs[3], n11.inputs[0])
_L.new(n2.outputs[0], n1.inputs[0])
n0.is_active_output = True
mat_material_024.use_nodes = True; mat_material_024.node_tree.nodes.clear()
_N = mat_material_024.node_tree.nodes; _L = mat_material_024.node_tree.links
n0 = _N.new('ShaderNodeOutputMaterial'); n0.name = 'Material Output'; n0.location = (1618, 360)
n1 = _N.new('ShaderNodeTexWave'); n1.name = 'Wave Texture'; n1.location = (788, 297)
n1.inputs[1].default_value = 2.5
n2 = _N.new('ShaderNodeMapping'); n2.name = 'Mapping'; n2.location = (588, 306)
n3 = _N.new('ShaderNodeTexCoord'); n3.name = 'Texture Coordinate'; n3.location = (228, 284)
n4 = _N.new('ShaderNodeMix'); n4.name = 'Mix'; n4.location = (978, 328)
n4.data_type = 'RGBA'
n4.blend_type = 'BURN'
n4.inputs[7].default_value = (0.0, 0.0, 0.0, 1.0)
n5 = _N.new('ShaderNodeMix'); n5.name = 'Mix.001'; n5.location = (1158, 355)
n5.data_type = 'RGBA'
n5.blend_type = 'DODGE'
n5.inputs[0].default_value = 1.0
n5.inputs[7].default_value = (1.0, 1.0, 1.0, 1.0)
n6 = _N.new('ShaderNodeBsdfPrincipled'); n6.name = 'Principled BSDF'; n6.location = (1338, 397)
n6.inputs[28].default_value = 1.0
n7 = _N.new('ShaderNodeTexVoronoi'); n7.name = 'Voronoi Texture'; n7.location = (408, 345)
_L.new(n6.outputs[0], n0.inputs[0])
_L.new(n1.outputs[0], n4.inputs[6])
_L.new(n4.outputs[2], n5.inputs[6])
_L.new(n5.outputs[2], n6.inputs[4])
_L.new(n5.outputs[2], n6.inputs[27])
_L.new(n5.outputs[2], n6.inputs[0])
_L.new(n2.outputs[0], n1.inputs[0])
_L.new(n7.outputs[1], n2.inputs[0])
_L.new(n3.outputs[3], n7.inputs[0])
n0.is_active_output = True
mat_material_025.use_nodes = True; mat_material_025.node_tree.nodes.clear()
_N = mat_material_025.node_tree.nodes; _L = mat_material_025.node_tree.links
n0 = _N.new('ShaderNodeOutputMaterial'); n0.name = 'Material Output'; n0.location = (1618, 360)
n1 = _N.new('ShaderNodeTexWave'); n1.name = 'Wave Texture'; n1.location = (788, 297)
n1.inputs[1].default_value = 2.5
n2 = _N.new('ShaderNodeMapping'); n2.name = 'Mapping'; n2.location = (588, 306)
n3 = _N.new('ShaderNodeTexCoord'); n3.name = 'Texture Coordinate'; n3.location = (-8, 99)
n4 = _N.new('ShaderNodeMix'); n4.name = 'Mix'; n4.location = (978, 328)
n4.data_type = 'RGBA'
n4.blend_type = 'BURN'
n4.inputs[7].default_value = (0.0, 0.0, 0.0, 1.0)
n5 = _N.new('ShaderNodeMix'); n5.name = 'Mix.001'; n5.location = (1158, 355)
n5.data_type = 'RGBA'
n5.blend_type = 'DODGE'
n5.inputs[0].default_value = 1.0
n5.inputs[7].default_value = (1.0, 1.0, 1.0, 1.0)
n6 = _N.new('ShaderNodeBsdfPrincipled'); n6.name = 'Principled BSDF'; n6.location = (1338, 397)
n6.inputs[28].default_value = 1.0
n7 = _N.new('ShaderNodeTexVoronoi'); n7.name = 'Voronoi Texture'; n7.location = (184, 412)
n8 = _N.new('ShaderNodeMix'); n8.name = 'Mix.002'; n8.location = (416, 248)
_L.new(n6.outputs[0], n0.inputs[0])
_L.new(n1.outputs[0], n4.inputs[6])
_L.new(n4.outputs[2], n5.inputs[6])
_L.new(n5.outputs[2], n6.inputs[4])
_L.new(n5.outputs[2], n6.inputs[27])
_L.new(n5.outputs[2], n6.inputs[0])
_L.new(n2.outputs[0], n1.inputs[0])
_L.new(n3.outputs[3], n7.inputs[0])
_L.new(n7.outputs[1], n8.inputs[6])
_L.new(n3.outputs[3], n8.inputs[7])
_L.new(n7.outputs[0], n8.inputs[2])
_L.new(n3.outputs[3], n8.inputs[3])
_L.new(n8.outputs[0], n2.inputs[0])
n0.is_active_output = True
mat_material_026.use_nodes = True; mat_material_026.node_tree.nodes.clear()
_N = mat_material_026.node_tree.nodes; _L = mat_material_026.node_tree.links
n0 = _N.new('ShaderNodeOutputMaterial'); n0.name = 'Material Output'; n0.location = (1618, 360)
n1 = _N.new('ShaderNodeTexWave'); n1.name = 'Wave Texture'; n1.location = (788, 297)
n1.inputs[1].default_value = 2.5
n2 = _N.new('ShaderNodeMapping'); n2.name = 'Mapping'; n2.location = (588, 306)
n3 = _N.new('ShaderNodeTexCoord'); n3.name = 'Texture Coordinate'; n3.location = (-8, 99)
n4 = _N.new('ShaderNodeMix'); n4.name = 'Mix'; n4.location = (978, 328)
n4.data_type = 'RGBA'
n4.blend_type = 'BURN'
n4.inputs[7].default_value = (0.0, 0.0, 0.0, 1.0)
n5 = _N.new('ShaderNodeMix'); n5.name = 'Mix.001'; n5.location = (1158, 355)
n5.data_type = 'RGBA'
n5.blend_type = 'DODGE'
n5.inputs[0].default_value = 1.0
n5.inputs[7].default_value = (1.0, 1.0, 1.0, 1.0)
n6 = _N.new('ShaderNodeBsdfPrincipled'); n6.name = 'Principled BSDF'; n6.location = (1338, 397)
n6.inputs[28].default_value = 1.0
n7 = _N.new('ShaderNodeTexVoronoi'); n7.name = 'Voronoi Texture'; n7.location = (184, 412)
n8 = _N.new('ShaderNodeMix'); n8.name = 'Mix.002'; n8.location = (416, 248)
n8.inputs[0].default_value = 0.9
_L.new(n6.outputs[0], n0.inputs[0])
_L.new(n1.outputs[0], n4.inputs[6])
_L.new(n4.outputs[2], n5.inputs[6])
_L.new(n5.outputs[2], n6.inputs[4])
_L.new(n5.outputs[2], n6.inputs[27])
_L.new(n5.outputs[2], n6.inputs[0])
_L.new(n2.outputs[0], n1.inputs[0])
_L.new(n3.outputs[3], n7.inputs[0])
_L.new(n7.outputs[1], n8.inputs[6])
_L.new(n3.outputs[3], n8.inputs[7])
_L.new(n7.outputs[0], n8.inputs[2])
_L.new(n3.outputs[3], n8.inputs[3])
_L.new(n8.outputs[0], n2.inputs[0])
n0.is_active_output = True

# ---- world
world_world = bpy.data.worlds.new('World'); scene.world = world_world
world_world.use_nodes = True; world_world.node_tree.nodes.clear()
_N = world_world.node_tree.nodes; _L = world_world.node_tree.links
n0 = _N.new('ShaderNodeOutputWorld'); n0.name = 'World Output'; n0.location = (300, 300)
n1 = _N.new('ShaderNodeBackground'); n1.name = 'Background'; n1.location = (10, 300)
n1.inputs[0].default_value = (0.0, 0.0, 0.0, 0.0)
_L.new(n1.outputs[0], n0.inputs[0])
n0.is_active_output = True
world_world.color = (0.05088, 0.05088, 0.05088)
world_world.sun_shadow_jitter_overblur = 0.0

# ---- cameras
cam_camera = bpy.data.cameras.new('Camera')
cam_camera.clip_end = 100.0
cam_camera.ortho_scale = 7.314

# ---- lights
light_light = bpy.data.lights.new('Light', 'POINT')
light_light.energy = 1000.0
light_light.shadow_soft_size = 0.1

# ---- meshes
me_plane = bpy.data.meshes.new('Plane')
me_plane.from_pydata([(-1.0, -1.0, 0.0), (1.0, -1.0, 0.0), (-1.0, 1.0, 0.0), (1.0, 1.0, 0.0)], [], [(0, 1, 3, 2)])
_uv = me_plane.uv_layers.new(name='UVMap')
_uv.uv.foreach_set('vector', [0.0, 0.0, 1.0, 0.0, 1.0, 1.0, 0.0, 1.0])
me_plane.materials.append(mat_material_001)
me_plane.update()
me_plane_001 = bpy.data.meshes.new('Plane.001')
me_plane_001.from_pydata([(-1.0, -1.0, 0.0), (1.0, -1.0, 0.0), (-1.0, 1.0, 0.0), (1.0, 1.0, 0.0)], [], [(0, 1, 3, 2)])
_uv = me_plane_001.uv_layers.new(name='UVMap')
_uv.uv.foreach_set('vector', [0.0, 0.0, 1.0, 0.0, 1.0, 1.0, 0.0, 1.0])
me_plane_001.materials.append(mat_material_002)
me_plane_001.update()
me_plane_002 = bpy.data.meshes.new('Plane.002')
me_plane_002.from_pydata([(-1.0, -1.0, 0.0), (1.0, -1.0, 0.0), (-1.0, 1.0, 0.0), (1.0, 1.0, 0.0)], [], [(0, 1, 3, 2)])
_uv = me_plane_002.uv_layers.new(name='UVMap')
_uv.uv.foreach_set('vector', [0.0, 0.0, 1.0, 0.0, 1.0, 1.0, 0.0, 1.0])
me_plane_002.materials.append(mat_material_003)
me_plane_002.update()
me_plane_003 = bpy.data.meshes.new('Plane.003')
me_plane_003.from_pydata([(-1.0, -1.0, 0.0), (1.0, -1.0, 0.0), (-1.0, 1.0, 0.0), (1.0, 1.0, 0.0)], [], [(0, 1, 3, 2)])
_uv = me_plane_003.uv_layers.new(name='UVMap')
_uv.uv.foreach_set('vector', [0.0, 0.0, 1.0, 0.0, 1.0, 1.0, 0.0, 1.0])
me_plane_003.materials.append(mat_material_004)
me_plane_003.update()
me_plane_004 = bpy.data.meshes.new('Plane.004')
me_plane_004.from_pydata([(-1.0, -1.0, 0.0), (1.0, -1.0, 0.0), (-1.0, 1.0, 0.0), (1.0, 1.0, 0.0)], [], [(0, 1, 3, 2)])
_uv = me_plane_004.uv_layers.new(name='UVMap')
_uv.uv.foreach_set('vector', [0.0, 0.0, 1.0, 0.0, 1.0, 1.0, 0.0, 1.0])
me_plane_004.materials.append(mat_material_005)
me_plane_004.update()
me_plane_005 = bpy.data.meshes.new('Plane.005')
me_plane_005.from_pydata([(-1.0, -1.0, 0.0), (1.0, -1.0, 0.0), (-1.0, 1.0, 0.0), (1.0, 1.0, 0.0)], [], [(0, 1, 3, 2)])
_uv = me_plane_005.uv_layers.new(name='UVMap')
_uv.uv.foreach_set('vector', [0.0, 0.0, 1.0, 0.0, 1.0, 1.0, 0.0, 1.0])
me_plane_005.materials.append(mat_material_006)
me_plane_005.update()
me_plane_006 = bpy.data.meshes.new('Plane.006')
me_plane_006.from_pydata([(-1.0, -1.0, 0.0), (1.0, -1.0, 0.0), (-1.0, 1.0, 0.0), (1.0, 1.0, 0.0)], [], [(0, 1, 3, 2)])
_uv = me_plane_006.uv_layers.new(name='UVMap')
_uv.uv.foreach_set('vector', [0.0, 0.0, 1.0, 0.0, 1.0, 1.0, 0.0, 1.0])
me_plane_006.materials.append(mat_material_007)
me_plane_006.update()
me_plane_007 = bpy.data.meshes.new('Plane.007')
me_plane_007.from_pydata([(-1.0, -1.0, 0.0), (1.0, -1.0, 0.0), (-1.0, 1.0, 0.0), (1.0, 1.0, 0.0)], [], [(0, 1, 3, 2)])
_uv = me_plane_007.uv_layers.new(name='UVMap')
_uv.uv.foreach_set('vector', [0.0, 0.0, 1.0, 0.0, 1.0, 1.0, 0.0, 1.0])
me_plane_007.materials.append(mat_material_008)
me_plane_007.update()
me_plane_008 = bpy.data.meshes.new('Plane.008')
me_plane_008.from_pydata([(-1.0, -1.0, 0.0), (1.0, -1.0, 0.0), (-1.0, 1.0, 0.0), (1.0, 1.0, 0.0)], [], [(0, 1, 3, 2)])
_uv = me_plane_008.uv_layers.new(name='UVMap')
_uv.uv.foreach_set('vector', [0.0, 0.0, 1.0, 0.0, 1.0, 1.0, 0.0, 1.0])
me_plane_008.materials.append(mat_material_009)
me_plane_008.update()
me_plane_009 = bpy.data.meshes.new('Plane.009')
me_plane_009.from_pydata([(-1.0, -1.0, 0.0), (1.0, -1.0, 0.0), (-1.0, 1.0, 0.0), (1.0, 1.0, 0.0)], [], [(0, 1, 3, 2)])
_uv = me_plane_009.uv_layers.new(name='UVMap')
_uv.uv.foreach_set('vector', [0.0, 0.0, 1.0, 0.0, 1.0, 1.0, 0.0, 1.0])
me_plane_009.materials.append(mat_material_010)
me_plane_009.update()
me_plane_010 = bpy.data.meshes.new('Plane.010')
me_plane_010.from_pydata([(-1.0, -1.0, 0.0), (1.0, -1.0, 0.0), (-1.0, 1.0, 0.0), (1.0, 1.0, 0.0)], [], [(0, 1, 3, 2)])
_uv = me_plane_010.uv_layers.new(name='UVMap')
_uv.uv.foreach_set('vector', [0.0, 0.0, 1.0, 0.0, 1.0, 1.0, 0.0, 1.0])
me_plane_010.materials.append(mat_material_011)
me_plane_010.update()
me_plane_011 = bpy.data.meshes.new('Plane.011')
me_plane_011.from_pydata([(-1.0, -1.0, 0.0), (1.0, -1.0, 0.0), (-1.0, 1.0, 0.0), (1.0, 1.0, 0.0)], [], [(0, 1, 3, 2)])
_uv = me_plane_011.uv_layers.new(name='UVMap')
_uv.uv.foreach_set('vector', [0.0, 0.0, 1.0, 0.0, 1.0, 1.0, 0.0, 1.0])
me_plane_011.materials.append(mat_material_012)
me_plane_011.update()
me_plane_012 = bpy.data.meshes.new('Plane.012')
me_plane_012.from_pydata([(-1.0, -1.0, 0.0), (1.0, -1.0, 0.0), (-1.0, 1.0, 0.0), (1.0, 1.0, 0.0)], [], [(0, 1, 3, 2)])
_uv = me_plane_012.uv_layers.new(name='UVMap')
_uv.uv.foreach_set('vector', [0.0, 0.0, 1.0, 0.0, 1.0, 1.0, 0.0, 1.0])
me_plane_012.materials.append(mat_material_013)
me_plane_012.update()
me_plane_013 = bpy.data.meshes.new('Plane.013')
me_plane_013.from_pydata([(-1.0, -1.0, 0.0), (1.0, -1.0, 0.0), (-1.0, 1.0, 0.0), (1.0, 1.0, 0.0)], [], [(0, 1, 3, 2)])
_uv = me_plane_013.uv_layers.new(name='UVMap')
_uv.uv.foreach_set('vector', [0.0, 0.0, 1.0, 0.0, 1.0, 1.0, 0.0, 1.0])
me_plane_013.materials.append(mat_material_014)
me_plane_013.update()
me_plane_014 = bpy.data.meshes.new('Plane.014')
me_plane_014.from_pydata([(-1.0, -1.0, 0.0), (1.0, -1.0, 0.0), (-1.0, 1.0, 0.0), (1.0, 1.0, 0.0)], [], [(0, 1, 3, 2)])
_uv = me_plane_014.uv_layers.new(name='UVMap')
_uv.uv.foreach_set('vector', [0.0, 0.0, 1.0, 0.0, 1.0, 1.0, 0.0, 1.0])
me_plane_014.materials.append(mat_material_015)
me_plane_014.update()
me_plane_015 = bpy.data.meshes.new('Plane.015')
me_plane_015.from_pydata([(-1.0, -1.0, 0.0), (1.0, -1.0, 0.0), (-1.0, 1.0, 0.0), (1.0, 1.0, 0.0)], [], [(0, 1, 3, 2)])
_uv = me_plane_015.uv_layers.new(name='UVMap')
_uv.uv.foreach_set('vector', [0.0, 0.0, 1.0, 0.0, 1.0, 1.0, 0.0, 1.0])
me_plane_015.materials.append(mat_material_016)
me_plane_015.update()
me_plane_016 = bpy.data.meshes.new('Plane.016')
me_plane_016.from_pydata([(-1.0, -1.0, 0.0), (1.0, -1.0, 0.0), (-1.0, 1.0, 0.0), (1.0, 1.0, 0.0)], [], [(0, 1, 3, 2)])
_uv = me_plane_016.uv_layers.new(name='UVMap')
_uv.uv.foreach_set('vector', [0.0, 0.0, 1.0, 0.0, 1.0, 1.0, 0.0, 1.0])
me_plane_016.materials.append(mat_material_017)
me_plane_016.update()
me_plane_017 = bpy.data.meshes.new('Plane.017')
me_plane_017.from_pydata([(-1.0, -1.0, 0.0), (1.0, -1.0, 0.0), (-1.0, 1.0, 0.0), (1.0, 1.0, 0.0)], [], [(0, 1, 3, 2)])
_uv = me_plane_017.uv_layers.new(name='UVMap')
_uv.uv.foreach_set('vector', [0.0, 0.0, 1.0, 0.0, 1.0, 1.0, 0.0, 1.0])
me_plane_017.materials.append(mat_material_018)
me_plane_017.update()
me_plane_018 = bpy.data.meshes.new('Plane.018')
me_plane_018.from_pydata([(-1.0, -1.0, 0.0), (1.0, -1.0, 0.0), (-1.0, 1.0, 0.0), (1.0, 1.0, 0.0)], [], [(0, 1, 3, 2)])
_uv = me_plane_018.uv_layers.new(name='UVMap')
_uv.uv.foreach_set('vector', [0.0, 0.0, 1.0, 0.0, 1.0, 1.0, 0.0, 1.0])
me_plane_018.materials.append(mat_material_019)
me_plane_018.update()
me_plane_019 = bpy.data.meshes.new('Plane.019')
me_plane_019.from_pydata([(-1.0, -1.0, 0.0), (1.0, -1.0, 0.0), (-1.0, 1.0, 0.0), (1.0, 1.0, 0.0)], [], [(0, 1, 3, 2)])
_uv = me_plane_019.uv_layers.new(name='UVMap')
_uv.uv.foreach_set('vector', [0.0, 0.0, 1.0, 0.0, 1.0, 1.0, 0.0, 1.0])
me_plane_019.materials.append(mat_material_020)
me_plane_019.update()
me_plane_020 = bpy.data.meshes.new('Plane.020')
me_plane_020.from_pydata([(-1.0, -1.0, 0.0), (1.0, -1.0, 0.0), (-1.0, 1.0, 0.0), (1.0, 1.0, 0.0)], [], [(0, 1, 3, 2)])
_uv = me_plane_020.uv_layers.new(name='UVMap')
_uv.uv.foreach_set('vector', [0.0, 0.0, 1.0, 0.0, 1.0, 1.0, 0.0, 1.0])
me_plane_020.materials.append(mat_material_021)
me_plane_020.update()
me_plane_021 = bpy.data.meshes.new('Plane.021')
me_plane_021.from_pydata([(-1.0, -1.0, 0.0), (1.0, -1.0, 0.0), (-1.0, 1.0, 0.0), (1.0, 1.0, 0.0)], [], [(0, 1, 3, 2)])
_uv = me_plane_021.uv_layers.new(name='UVMap')
_uv.uv.foreach_set('vector', [0.0, 0.0, 1.0, 0.0, 1.0, 1.0, 0.0, 1.0])
me_plane_021.materials.append(mat_material_022)
me_plane_021.update()
me_plane_022 = bpy.data.meshes.new('Plane.022')
me_plane_022.from_pydata([(-1.0, -1.0, 0.0), (1.0, -1.0, 0.0), (-1.0, 1.0, 0.0), (1.0, 1.0, 0.0)], [], [(0, 1, 3, 2)])
_uv = me_plane_022.uv_layers.new(name='UVMap')
_uv.uv.foreach_set('vector', [0.0, 0.0, 1.0, 0.0, 1.0, 1.0, 0.0, 1.0])
me_plane_022.materials.append(mat_material_023)
me_plane_022.update()
me_plane_023 = bpy.data.meshes.new('Plane.023')
me_plane_023.from_pydata([(-1.0, -1.0, 0.0), (1.0, -1.0, 0.0), (-1.0, 1.0, 0.0), (1.0, 1.0, 0.0)], [], [(0, 1, 3, 2)])
_uv = me_plane_023.uv_layers.new(name='UVMap')
_uv.uv.foreach_set('vector', [0.0, 0.0, 1.0, 0.0, 1.0, 1.0, 0.0, 1.0])
me_plane_023.materials.append(mat_material_024)
me_plane_023.update()
me_plane_024 = bpy.data.meshes.new('Plane.024')
me_plane_024.from_pydata([(-1.0, -1.0, 0.0), (1.0, -1.0, 0.0), (-1.0, 1.0, 0.0), (1.0, 1.0, 0.0)], [], [(0, 1, 3, 2)])
_uv = me_plane_024.uv_layers.new(name='UVMap')
_uv.uv.foreach_set('vector', [0.0, 0.0, 1.0, 0.0, 1.0, 1.0, 0.0, 1.0])
me_plane_024.materials.append(mat_material_025)
me_plane_024.update()
me_plane_025 = bpy.data.meshes.new('Plane.025')
me_plane_025.from_pydata([(-1.0, -1.0, 0.0), (1.0, -1.0, 0.0), (-1.0, 1.0, 0.0), (1.0, 1.0, 0.0)], [], [(0, 1, 3, 2)])
_uv = me_plane_025.uv_layers.new(name='UVMap')
_uv.uv.foreach_set('vector', [0.0, 0.0, 1.0, 0.0, 1.0, 1.0, 0.0, 1.0])
me_plane_025.materials.append(mat_material_026)
me_plane_025.update()

# ---- objects
ob_light = bpy.data.objects.new('Light', light_light)
ob_camera = bpy.data.objects.new('Camera', cam_camera)
ob_plane_pattern01 = bpy.data.objects.new('Plane.Pattern01', me_plane)
ob_plane_pattern02 = bpy.data.objects.new('Plane.Pattern02', me_plane_001)
ob_plane_text01 = bpy.data.objects.new('Plane.Text01', me_plane_002)
ob_plane_text02 = bpy.data.objects.new('Plane.Text02', me_plane_003)
ob_plane_pattern03 = bpy.data.objects.new('Plane.Pattern03', me_plane_004)
ob_plane_text03 = bpy.data.objects.new('Plane.Text03', me_plane_005)
ob_plane_pattern04 = bpy.data.objects.new('Plane.Pattern04', me_plane_006)
ob_plane_text04 = bpy.data.objects.new('Plane.Text04', me_plane_007)
ob_plane_pattern05 = bpy.data.objects.new('Plane.Pattern05', me_plane_008)
ob_plane_pattern06 = bpy.data.objects.new('Plane.Pattern06', me_plane_009)
ob_plane_pattern07 = bpy.data.objects.new('Plane.Pattern07', me_plane_010)
ob_plane_pattern08 = bpy.data.objects.new('Plane.Pattern08', me_plane_011)
ob_plane_pattern09 = bpy.data.objects.new('Plane.Pattern09', me_plane_012)
ob_plane_pattern10 = bpy.data.objects.new('Plane.Pattern10', me_plane_013)
ob_plane_pattern11 = bpy.data.objects.new('Plane.Pattern11', me_plane_014)
ob_plane_text11 = bpy.data.objects.new('Plane.Text11', me_plane_015)
ob_plane_pattern12 = bpy.data.objects.new('Plane.Pattern12', me_plane_016)
ob_plane_pattern13 = bpy.data.objects.new('Plane.Pattern13', me_plane_017)
ob_plane_pattern14 = bpy.data.objects.new('Plane.Pattern14', me_plane_018)
ob_plane_pattern15 = bpy.data.objects.new('Plane.Pattern15', me_plane_019)
ob_plane_pattern16 = bpy.data.objects.new('Plane.Pattern16', me_plane_020)
ob_plane_pattern17 = bpy.data.objects.new('Plane.Pattern17', me_plane_021)
ob_plane_pattern18 = bpy.data.objects.new('Plane.Pattern18', me_plane_022)
ob_plane_pattern19 = bpy.data.objects.new('Plane.Pattern19', me_plane_023)
ob_plane_pattern20 = bpy.data.objects.new('Plane.Pattern20', me_plane_024)
ob_plane_pattern21 = bpy.data.objects.new('Plane.Pattern21', me_plane_025)

# ---- transforms, parenting, visibility, modifiers, constraints
ob_light.location = (4.076, 1.005, 5.904)
ob_light.rotation_euler = (0.6503, 0.05522, 1.866)
ob_light.lock_rotations_4d = False
ob_light.empty_display_type = 'ARROWS'
ob_light.color = (0.0, 0.0, 0.0, 0.0)
ob_light.lineart.crease_threshold = 0.0
ob_camera.location = (0.0, 0.0, 23.65)
ob_camera.lock_rotations_4d = False
ob_camera.empty_display_type = 'ARROWS'
ob_camera.color = (0.0, 0.0, 0.0, 0.0)
ob_camera.display_type = 'WIRE'
ob_camera.lineart.crease_threshold = 0.0
ob_plane_pattern01.location = (-7.189, 2.862, 0.0)
ob_plane_pattern02.location = (-5.647, 2.279, 0.01)
ob_plane_text01.location = (-8.148, 1.699, 0.0)
_m = ob_plane_text01.modifiers.new('GeometryNodes', 'NODES')
_m.node_group = ng_geometry_nodes
ob_plane_text02.location = (-6.578, 1.146, 0.0)
_m = ob_plane_text02.modifiers.new('GeometryNodes', 'NODES')
_m.node_group = ng_geometry_nodes_001
ob_plane_pattern03.location = (-3.172, 2.916, 0.02)
ob_plane_text03.location = (-4.141, 1.829, 0.0)
_m = ob_plane_text03.modifiers.new('GeometryNodes', 'NODES')
_m.node_group = ng_geometry_nodes_002
ob_plane_pattern04.location = (-0.5989, 2.916, 0.02)
ob_plane_text04.location = (-1.541, 1.829, 0.0)
_m = ob_plane_text04.modifiers.new('GeometryNodes', 'NODES')
_m.node_group = ng_geometry_nodes_003
ob_plane_pattern05.location = (1.806, 2.916, 0.02)
ob_plane_pattern06.location = (4.211, 2.831, 0.02)
ob_plane_pattern07.location = (6.767, 2.762, 0.02)
ob_plane_pattern08.location = (-7.085, -0.4057, 0.02)
ob_plane_pattern09.location = (-4.694, -0.4057, 0.02)
ob_plane_pattern10.location = (-2.27, -0.4057, 0.02)
ob_plane_pattern11.location = (-0.04918, -0.3308, 0.02)
ob_plane_text11.location = (-0.9973, -1.523, 0.0)
_m = ob_plane_text11.modifiers.new('GeometryNodes', 'NODES')
_m.node_group = ng_geometry_nodes_004
ob_plane_pattern12.location = (2.168, -0.3379, 0.02)
ob_plane_pattern13.location = (4.379, -0.3379, 0.02)
ob_plane_pattern14.location = (6.724, -0.3379, 0.02)
ob_plane_pattern15.location = (-7.106, -3.203, 0.02)
ob_plane_pattern16.location = (-4.669, -3.203, 0.02)
ob_plane_pattern17.location = (-2.337, -3.203, 0.02)
ob_plane_pattern18.location = (-0.06252, -3.203, 0.02)
ob_plane_pattern19.location = (2.094, -3.203, 0.02)
ob_plane_pattern20.location = (4.41, -3.203, 0.02)
ob_plane_pattern21.location = (6.534, -3.203, 0.02)

# ---- collection membership
col_collection.objects.link(ob_light)
col_collection.objects.link(ob_camera)
col_collection.objects.link(ob_plane_pattern01)
col_collection.objects.link(ob_plane_pattern02)
col_collection.objects.link(ob_plane_text01)
col_collection.objects.link(ob_plane_text02)
col_collection.objects.link(ob_plane_pattern03)
col_collection.objects.link(ob_plane_text03)
col_collection.objects.link(ob_plane_pattern04)
col_collection.objects.link(ob_plane_text04)
col_collection.objects.link(ob_plane_pattern05)
col_collection.objects.link(ob_plane_pattern06)
col_collection.objects.link(ob_plane_pattern07)
col_collection.objects.link(ob_plane_pattern08)
col_collection.objects.link(ob_plane_pattern09)
col_collection.objects.link(ob_plane_pattern10)
col_collection.objects.link(ob_plane_pattern11)
col_collection.objects.link(ob_plane_text11)
col_collection.objects.link(ob_plane_pattern12)
col_collection.objects.link(ob_plane_pattern13)
col_collection.objects.link(ob_plane_pattern14)
col_collection.objects.link(ob_plane_pattern15)
col_collection.objects.link(ob_plane_pattern16)
col_collection.objects.link(ob_plane_pattern17)
col_collection.objects.link(ob_plane_pattern18)
col_collection.objects.link(ob_plane_pattern19)
col_collection.objects.link(ob_plane_pattern20)
col_collection.objects.link(ob_plane_pattern21)

# ---- scene / render settings (as saved in the file)
scene.camera = ob_camera
scene.frame_start = 1; scene.frame_end = 250; scene.frame_set(1)
scene.render.engine = 'BLENDER_EEVEE_NEXT'
scene.render.resolution_percentage = 50
scene.eevee.use_shadows = False
bpy.context.view_layer.update()
